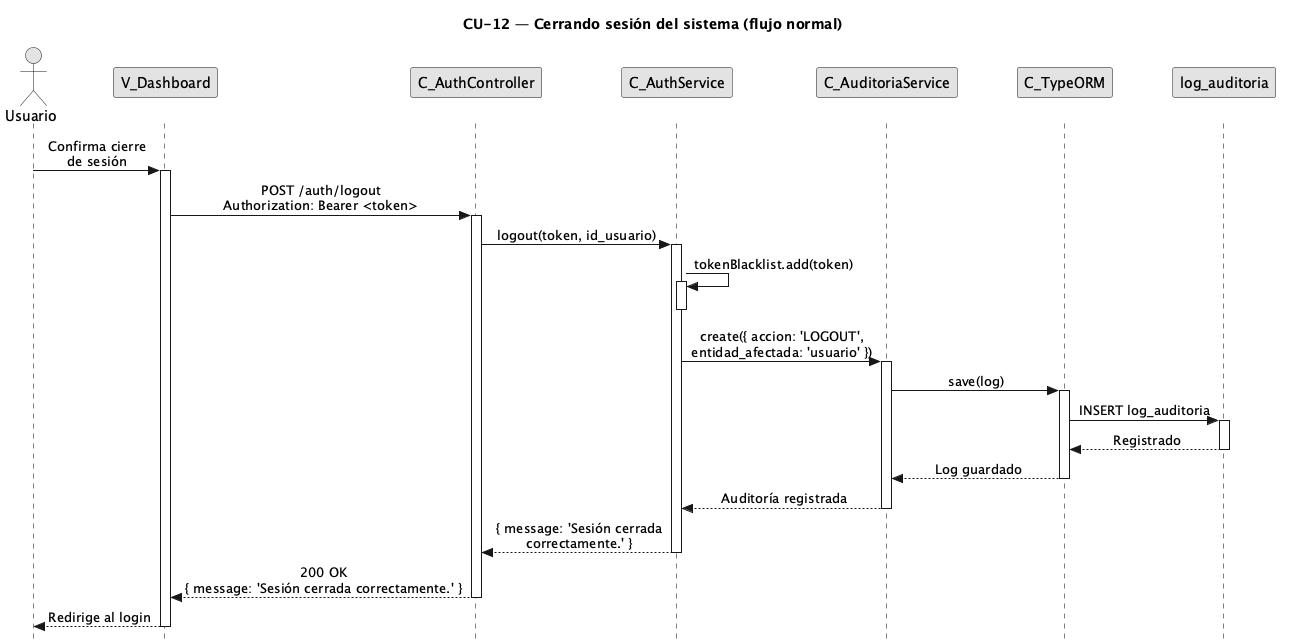

The diagram above was rendered by PlantUML. Its source (embedded in the PNG):
@startuml CU12-normal
title CU-12 — Cerrando sesión del sistema (flujo normal)

skinparam style strictuml
skinparam monochrome true
skinparam shadowing false
skinparam sequenceMessageAlign center
<style>
sequenceDiagram {
  participant {
    margin 25
  }
  actor {
    margin 20
  }
}
</style>
skinparam sequence {
  MessageAlign center
  LifeLineBorderColor black
}
hide footbox

actor "Usuario" as user
participant "V_Dashboard" as view
participant "C_AuthController" as ctrl
participant "C_AuthService" as svc
participant "C_AuditoriaService" as aud
participant "C_TypeORM" as orm
participant "log_auditoria" as aent

user -> view : Confirma cierre\nde sesión
activate view

view -> ctrl : POST /auth/logout\nAuthorization: Bearer <token>
activate ctrl

ctrl -> svc : logout(token, id_usuario)
activate svc

svc -> svc : tokenBlacklist.add(token)
activate svc
deactivate svc

svc -> aud : create({ accion: 'LOGOUT',\nentidad_afectada: 'usuario' })
activate aud

aud -> orm : save(log)
activate orm

orm -> aent : INSERT log_auditoria
activate aent
aent --> orm : Registrado
deactivate aent

orm --> aud : Log guardado
deactivate orm

aud --> svc : Auditoría registrada
deactivate aud

svc --> ctrl : { message: 'Sesión cerrada\ncorrectamente.' }
deactivate svc

ctrl --> view : 200 OK\n{ message: 'Sesión cerrada correctamente.' }
deactivate ctrl

view --> user : Redirige al login
deactivate view

@enduml